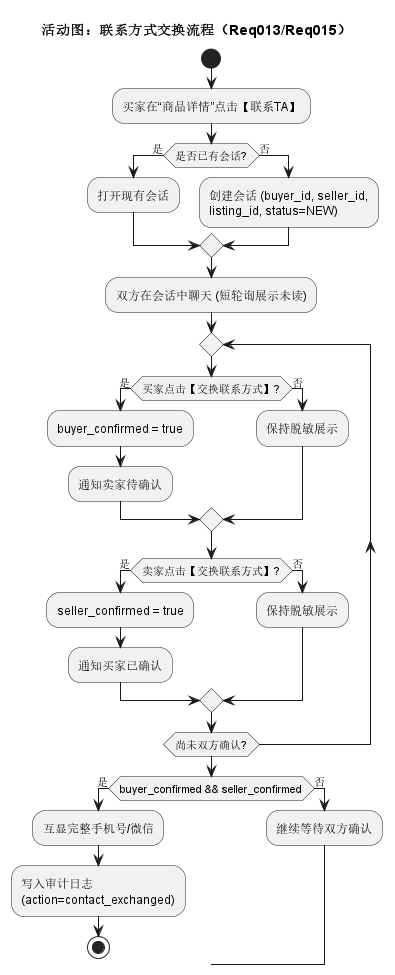

The diagram above was rendered by PlantUML. Its source (embedded in the PNG):
@startuml
title 活动图：联系方式交换流程（Req013/Req015）
skinparam wrapWidth 200
start

:买家在“商品详情”点击【联系TA】;
if (是否已有会话?) then (是)
  :打开现有会话;
else (否)
  :创建会话 (buyer_id, seller_id, listing_id, status=NEW);
endif

:双方在会话中聊天 (短轮询展示未读);

repeat
  if (买家点击【交换联系方式】?) then (是)
    :buyer_confirmed = true;
    :通知卖家待确认;
  else (否)
    :保持脱敏展示; 
  endif

  if (卖家点击【交换联系方式】?) then (是)
    :seller_confirmed = true;
    :通知买家已确认;
  else (否)
    :保持脱敏展示;
  endif
repeat while (尚未双方确认?)

if (buyer_confirmed && seller_confirmed) then (是)
  :互显完整手机号/微信;
  :写入审计日志 (action=contact_exchanged);
  stop
else (否)
  :继续等待双方确认;
endif
@enduml